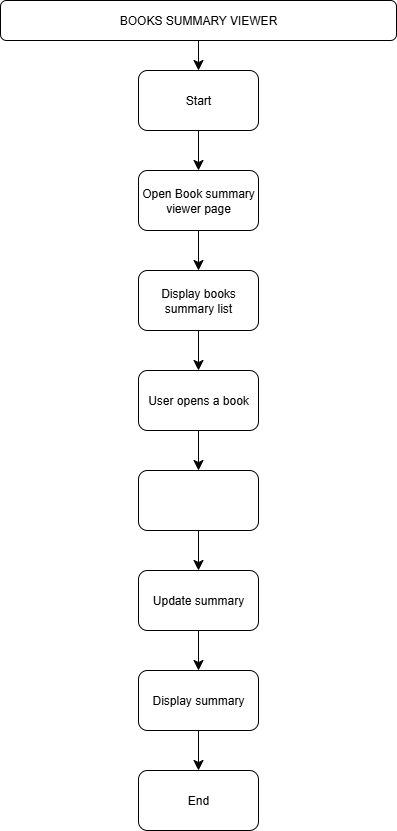

The diagram above was exported from draw.io. Its source (the exported page's mxGraphModel, read from the mxfile embedded in the PNG):
<mxGraphModel dx="624" dy="414" grid="1" gridSize="10" guides="1" tooltips="1" connect="1" arrows="1" fold="1" page="1" pageScale="1" pageWidth="827" pageHeight="1169" math="0" shadow="0">
  <root>
    <mxCell id="0" />
    <mxCell id="1" parent="0" />
    <mxCell id="kwp7P3Pl8654iFU5zjOr-5" value="" style="edgeStyle=none;curved=1;rounded=0;orthogonalLoop=1;jettySize=auto;html=1;fontSize=12;startSize=8;endSize=8;" edge="1" parent="1" source="kwp7P3Pl8654iFU5zjOr-1" target="kwp7P3Pl8654iFU5zjOr-4">
      <mxGeometry relative="1" as="geometry" />
    </mxCell>
    <mxCell id="kwp7P3Pl8654iFU5zjOr-1" value="Start" style="rounded=1;whiteSpace=wrap;html=1;" vertex="1" parent="1">
      <mxGeometry x="242" y="100" width="120" height="60" as="geometry" />
    </mxCell>
    <mxCell id="kwp7P3Pl8654iFU5zjOr-3" value="" style="edgeStyle=none;curved=1;rounded=0;orthogonalLoop=1;jettySize=auto;html=1;fontSize=12;startSize=8;endSize=8;" edge="1" parent="1" source="kwp7P3Pl8654iFU5zjOr-2" target="kwp7P3Pl8654iFU5zjOr-1">
      <mxGeometry relative="1" as="geometry" />
    </mxCell>
    <mxCell id="kwp7P3Pl8654iFU5zjOr-2" value="BOOKS SUMMARY VIEWER" style="rounded=1;whiteSpace=wrap;html=1;" vertex="1" parent="1">
      <mxGeometry x="104" y="30" width="396" height="40" as="geometry" />
    </mxCell>
    <mxCell id="kwp7P3Pl8654iFU5zjOr-7" value="" style="edgeStyle=none;curved=1;rounded=0;orthogonalLoop=1;jettySize=auto;html=1;fontSize=12;startSize=8;endSize=8;" edge="1" parent="1" source="kwp7P3Pl8654iFU5zjOr-4" target="kwp7P3Pl8654iFU5zjOr-6">
      <mxGeometry relative="1" as="geometry" />
    </mxCell>
    <mxCell id="kwp7P3Pl8654iFU5zjOr-4" value="Open Book summary viewer page" style="whiteSpace=wrap;html=1;rounded=1;" vertex="1" parent="1">
      <mxGeometry x="242" y="200" width="120" height="60" as="geometry" />
    </mxCell>
    <mxCell id="kwp7P3Pl8654iFU5zjOr-9" value="" style="edgeStyle=none;curved=1;rounded=0;orthogonalLoop=1;jettySize=auto;html=1;fontSize=12;startSize=8;endSize=8;" edge="1" parent="1" source="kwp7P3Pl8654iFU5zjOr-6" target="kwp7P3Pl8654iFU5zjOr-8">
      <mxGeometry relative="1" as="geometry" />
    </mxCell>
    <mxCell id="kwp7P3Pl8654iFU5zjOr-6" value="Display books summary list" style="whiteSpace=wrap;html=1;rounded=1;" vertex="1" parent="1">
      <mxGeometry x="242" y="300" width="120" height="60" as="geometry" />
    </mxCell>
    <mxCell id="kwp7P3Pl8654iFU5zjOr-11" value="" style="edgeStyle=none;curved=1;rounded=0;orthogonalLoop=1;jettySize=auto;html=1;fontSize=12;startSize=8;endSize=8;" edge="1" parent="1" source="kwp7P3Pl8654iFU5zjOr-8" target="kwp7P3Pl8654iFU5zjOr-10">
      <mxGeometry relative="1" as="geometry" />
    </mxCell>
    <mxCell id="kwp7P3Pl8654iFU5zjOr-8" value="User opens a book" style="whiteSpace=wrap;html=1;rounded=1;" vertex="1" parent="1">
      <mxGeometry x="242" y="400" width="120" height="60" as="geometry" />
    </mxCell>
    <mxCell id="kwp7P3Pl8654iFU5zjOr-13" value="" style="edgeStyle=none;curved=1;rounded=0;orthogonalLoop=1;jettySize=auto;html=1;fontSize=12;startSize=8;endSize=8;" edge="1" parent="1" source="kwp7P3Pl8654iFU5zjOr-10" target="kwp7P3Pl8654iFU5zjOr-12">
      <mxGeometry relative="1" as="geometry" />
    </mxCell>
    <mxCell id="kwp7P3Pl8654iFU5zjOr-10" value="" style="whiteSpace=wrap;html=1;rounded=1;" vertex="1" parent="1">
      <mxGeometry x="242" y="500" width="120" height="60" as="geometry" />
    </mxCell>
    <mxCell id="kwp7P3Pl8654iFU5zjOr-15" value="" style="edgeStyle=none;curved=1;rounded=0;orthogonalLoop=1;jettySize=auto;html=1;fontSize=12;startSize=8;endSize=8;" edge="1" parent="1" source="kwp7P3Pl8654iFU5zjOr-12" target="kwp7P3Pl8654iFU5zjOr-14">
      <mxGeometry relative="1" as="geometry" />
    </mxCell>
    <mxCell id="kwp7P3Pl8654iFU5zjOr-12" value="Update summary" style="whiteSpace=wrap;html=1;rounded=1;" vertex="1" parent="1">
      <mxGeometry x="242" y="600" width="120" height="60" as="geometry" />
    </mxCell>
    <mxCell id="kwp7P3Pl8654iFU5zjOr-17" value="" style="edgeStyle=none;curved=1;rounded=0;orthogonalLoop=1;jettySize=auto;html=1;fontSize=12;startSize=8;endSize=8;" edge="1" parent="1" source="kwp7P3Pl8654iFU5zjOr-14" target="kwp7P3Pl8654iFU5zjOr-16">
      <mxGeometry relative="1" as="geometry" />
    </mxCell>
    <mxCell id="kwp7P3Pl8654iFU5zjOr-14" value="Display summary" style="whiteSpace=wrap;html=1;rounded=1;" vertex="1" parent="1">
      <mxGeometry x="242" y="700" width="120" height="60" as="geometry" />
    </mxCell>
    <mxCell id="kwp7P3Pl8654iFU5zjOr-16" value="End" style="whiteSpace=wrap;html=1;rounded=1;" vertex="1" parent="1">
      <mxGeometry x="242" y="800" width="120" height="60" as="geometry" />
    </mxCell>
  </root>
</mxGraphModel>